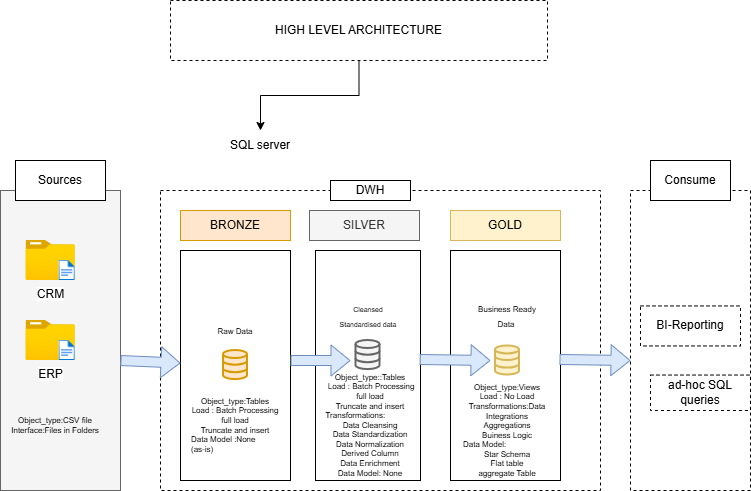

The diagram above was exported from draw.io. Its source (the exported page's mxGraphModel, read from the mxfile embedded in the PNG):
<mxGraphModel dx="1042" dy="608" grid="1" gridSize="10" guides="1" tooltips="1" connect="1" arrows="1" fold="1" page="1" pageScale="1" pageWidth="827" pageHeight="1169" math="0" shadow="0">
  <root>
    <mxCell id="0" />
    <mxCell id="1" parent="0" />
    <mxCell id="FUJtnFr648Lhpyp9-Pa1-2" parent="1" style="rounded=0;whiteSpace=wrap;html=1;fillColor=#f5f5f5;fontColor=#333333;strokeColor=#666666;align=center;" value="" vertex="1">
      <mxGeometry height="300" width="120" x="50" y="230" as="geometry" />
    </mxCell>
    <mxCell id="FUJtnFr648Lhpyp9-Pa1-4" parent="1" style="image;aspect=fixed;html=1;points=[];align=center;fontSize=12;image=img/lib/azure2/general/Folder_Blank.svg;rounded=1;" value="ERP" vertex="1">
      <mxGeometry height="40" width="49.29" x="75.49" y="360" as="geometry" />
    </mxCell>
    <mxCell id="FUJtnFr648Lhpyp9-Pa1-5" parent="1" style="image;aspect=fixed;html=1;points=[];align=center;fontSize=12;image=img/lib/azure2/general/Folder_Blank.svg;rounded=1;" value="CRM" vertex="1">
      <mxGeometry height="40" width="49.28" x="75.5" y="280" as="geometry" />
    </mxCell>
    <mxCell id="FUJtnFr648Lhpyp9-Pa1-6" parent="1" style="rounded=0;whiteSpace=wrap;html=1;" value="Sources" vertex="1">
      <mxGeometry height="40" width="90" x="65" y="200" as="geometry" />
    </mxCell>
    <mxCell id="FUJtnFr648Lhpyp9-Pa1-25" parent="1" style="image;aspect=fixed;html=1;points=[];align=center;fontSize=12;image=img/lib/azure2/general/File.svg;rounded=1;" value="" vertex="1">
      <mxGeometry height="20" width="16.23" x="108.55" y="300" as="geometry" />
    </mxCell>
    <mxCell id="FUJtnFr648Lhpyp9-Pa1-26" parent="1" style="image;aspect=fixed;html=1;points=[];align=center;fontSize=12;image=img/lib/azure2/general/File.svg;rounded=1;" value="" vertex="1">
      <mxGeometry height="20" width="16.23" x="108.55" y="380" as="geometry" />
    </mxCell>
    <mxCell id="FUJtnFr648Lhpyp9-Pa1-27" parent="1" style="rounded=0;whiteSpace=wrap;html=1;dashed=1;fillColor=none;" value="" vertex="1">
      <mxGeometry height="300" width="440" x="210" y="230" as="geometry" />
    </mxCell>
    <mxCell id="FUJtnFr648Lhpyp9-Pa1-28" parent="1" style="rounded=0;whiteSpace=wrap;html=1;" value="DWH" vertex="1">
      <mxGeometry height="20" width="80" x="380" y="220" as="geometry" />
    </mxCell>
    <mxCell id="FUJtnFr648Lhpyp9-Pa1-29" parent="1" style="rounded=0;whiteSpace=wrap;html=1;fillColor=#ffe6cc;strokeColor=#d79b00;" value="BRONZE" vertex="1">
      <mxGeometry height="30" width="110" x="230" y="250" as="geometry" />
    </mxCell>
    <mxCell id="FUJtnFr648Lhpyp9-Pa1-45" edge="1" parent="1" source="FUJtnFr648Lhpyp9-Pa1-30" style="edgeStyle=orthogonalEdgeStyle;rounded=1;orthogonalLoop=1;jettySize=auto;html=1;" target="FUJtnFr648Lhpyp9-Pa1-42" value="">
      <mxGeometry relative="1" as="geometry" />
    </mxCell>
    <mxCell id="FUJtnFr648Lhpyp9-Pa1-30" parent="1" style="rounded=0;whiteSpace=wrap;html=1;" value="" vertex="1">
      <mxGeometry height="230" width="110" x="230" y="290" as="geometry" />
    </mxCell>
    <mxCell id="FUJtnFr648Lhpyp9-Pa1-31" parent="1" style="rounded=0;whiteSpace=wrap;html=1;" value="" vertex="1">
      <mxGeometry height="230" width="105" x="365" y="290" as="geometry" />
    </mxCell>
    <mxCell id="FUJtnFr648Lhpyp9-Pa1-32" parent="1" style="rounded=0;whiteSpace=wrap;html=1;" value="" vertex="1">
      <mxGeometry height="230" width="110" x="500" y="290" as="geometry" />
    </mxCell>
    <mxCell id="FUJtnFr648Lhpyp9-Pa1-33" parent="1" style="rounded=0;whiteSpace=wrap;html=1;fillColor=#f5f5f5;fontColor=#333333;strokeColor=#666666;" value="SILVER" vertex="1">
      <mxGeometry height="30" width="110" x="359" y="250" as="geometry" />
    </mxCell>
    <mxCell id="FUJtnFr648Lhpyp9-Pa1-34" parent="1" style="rounded=0;whiteSpace=wrap;html=1;fillColor=#fff2cc;strokeColor=#d6b656;" value="GOLD" vertex="1">
      <mxGeometry height="30" width="110" x="500" y="250" as="geometry" />
    </mxCell>
    <mxCell id="FUJtnFr648Lhpyp9-Pa1-40" parent="1" style="text;html=1;whiteSpace=wrap;strokeColor=none;fillColor=none;align=center;verticalAlign=middle;rounded=0;fontSize=8;" value="&lt;font&gt;Object_type:CSV file&lt;/font&gt;&lt;div&gt;&lt;font&gt;Interface:Files in Folders&lt;/font&gt;&lt;/div&gt;" vertex="1">
      <mxGeometry height="30" width="90" x="60" y="450" as="geometry" />
    </mxCell>
    <mxCell id="FUJtnFr648Lhpyp9-Pa1-41" parent="1" style="html=1;verticalLabelPosition=bottom;align=center;labelBackgroundColor=#ffffff;verticalAlign=top;strokeWidth=2;strokeColor=#d79b00;shadow=0;dashed=0;shape=mxgraph.ios7.icons.data;rounded=1;fillColor=#ffe6cc;" value="" vertex="1">
      <mxGeometry height="29.099999999999998" width="24" x="273" y="390" as="geometry" />
    </mxCell>
    <mxCell id="FUJtnFr648Lhpyp9-Pa1-42" parent="1" style="html=1;verticalLabelPosition=bottom;align=center;labelBackgroundColor=#ffffff;verticalAlign=top;strokeWidth=2;strokeColor=#666666;shadow=0;dashed=0;shape=mxgraph.ios7.icons.data;rounded=1;fillColor=#f5f5f5;fontColor=#333333;" value="" vertex="1">
      <mxGeometry height="29.099999999999998" width="24" x="405.5" y="380" as="geometry" />
    </mxCell>
    <mxCell id="FUJtnFr648Lhpyp9-Pa1-43" parent="1" style="html=1;verticalLabelPosition=bottom;align=center;labelBackgroundColor=#ffffff;verticalAlign=top;strokeWidth=2;strokeColor=#d6b656;shadow=0;dashed=0;shape=mxgraph.ios7.icons.data;rounded=1;fillColor=#fff2cc;" value="" vertex="1">
      <mxGeometry height="29.099999999999998" width="24" x="545" y="385.45" as="geometry" />
    </mxCell>
    <mxCell id="FUJtnFr648Lhpyp9-Pa1-44" edge="1" parent="1" style="shape=flexArrow;endArrow=classic;html=1;rounded=1;fillColor=#dae8fc;strokeColor=#6c8ebf;" target="FUJtnFr648Lhpyp9-Pa1-30" value="">
      <mxGeometry height="50" relative="1" width="50" as="geometry">
        <mxPoint x="170" y="400" as="sourcePoint" />
        <mxPoint x="220" y="350" as="targetPoint" />
      </mxGeometry>
    </mxCell>
    <mxCell id="FUJtnFr648Lhpyp9-Pa1-46" edge="1" parent="1" style="shape=flexArrow;endArrow=classic;html=1;rounded=1;fillColor=#dae8fc;strokeColor=#6c8ebf;" value="">
      <mxGeometry height="50" relative="1" width="50" as="geometry">
        <mxPoint x="340" y="400" as="sourcePoint" />
        <mxPoint x="400" y="400" as="targetPoint" />
      </mxGeometry>
    </mxCell>
    <mxCell id="FUJtnFr648Lhpyp9-Pa1-48" edge="1" parent="1" source="FUJtnFr648Lhpyp9-Pa1-31" style="shape=flexArrow;endArrow=classic;html=1;rounded=1;fillColor=#dae8fc;strokeColor=#6c8ebf;exitX=0.992;exitY=0.474;exitDx=0;exitDy=0;exitPerimeter=0;" value="">
      <mxGeometry height="50" relative="1" width="50" as="geometry">
        <Array as="points" />
        <mxPoint x="480" y="400" as="sourcePoint" />
        <mxPoint x="540" y="400" as="targetPoint" />
      </mxGeometry>
    </mxCell>
    <mxCell id="FUJtnFr648Lhpyp9-Pa1-49" parent="1" style="text;html=1;whiteSpace=wrap;strokeColor=none;fillColor=none;align=center;verticalAlign=middle;rounded=0;fontSize=8;" value="&lt;font&gt;Object_type:Tables Load : Batch Processing&lt;/font&gt;&lt;div&gt;&lt;font&gt;full load&lt;/font&gt;&lt;/div&gt;&lt;div&gt;&lt;font&gt;Truncate and insert&lt;/font&gt;&lt;/div&gt;&lt;div style=&quot;text-align: left;&quot;&gt;&lt;font&gt;Data Model :None&amp;nbsp;&lt;/font&gt;&lt;/div&gt;&lt;div style=&quot;text-align: left;&quot;&gt;&lt;font&gt;(as-is)&lt;/font&gt;&lt;/div&gt;" vertex="1">
      <mxGeometry height="30" width="90" x="240" y="450" as="geometry" />
    </mxCell>
    <mxCell id="FUJtnFr648Lhpyp9-Pa1-50" parent="1" style="text;html=1;whiteSpace=wrap;strokeColor=none;fillColor=none;align=center;verticalAlign=middle;rounded=0;fontSize=8;" value="&lt;font&gt;Object_type::Tables&lt;/font&gt;&lt;div&gt;&lt;font&gt;&amp;nbsp;Load : Batch Processing&lt;div&gt;full load&lt;/div&gt;&lt;div&gt;Truncate and insert&lt;/div&gt;&lt;div style=&quot;text-align: left;&quot;&gt;Transformations:&lt;/div&gt;&lt;div style=&quot;&quot;&gt;Data Cleansing&lt;/div&gt;&lt;div style=&quot;&quot;&gt;Data Standardization&lt;br&gt;Data Normalization&lt;br&gt;Derived Column&lt;/div&gt;&lt;div style=&quot;&quot;&gt;Data Enrichment&lt;/div&gt;&lt;div style=&quot;&quot;&gt;Data Model: None&lt;/div&gt;&lt;/font&gt;&lt;/div&gt;" vertex="1">
      <mxGeometry height="30" width="100" x="370" y="450" as="geometry" />
    </mxCell>
    <mxCell id="FUJtnFr648Lhpyp9-Pa1-51" parent="1" style="text;html=1;whiteSpace=wrap;strokeColor=none;fillColor=none;align=center;verticalAlign=middle;rounded=0;fontSize=8;" value="&lt;font&gt;Object_type:Views&lt;/font&gt;&lt;div&gt;Load : No Load&lt;/div&gt;&lt;div&gt;Transformations:Data Integrations&lt;/div&gt;&lt;div&gt;Aggregations&lt;br&gt;Buiness Logic&lt;br&gt;&lt;div style=&quot;text-align: left;&quot;&gt;Data Model:&lt;/div&gt;&lt;/div&gt;&lt;div style=&quot;&quot;&gt;Star Schema&lt;/div&gt;&lt;div style=&quot;&quot;&gt;Flat table&lt;/div&gt;&lt;div style=&quot;&quot;&gt;aggregate Table&lt;/div&gt;&lt;div&gt;&lt;br&gt;&lt;/div&gt;" vertex="1">
      <mxGeometry height="30" width="90" x="512" y="460" as="geometry" />
    </mxCell>
    <mxCell id="FUJtnFr648Lhpyp9-Pa1-54" parent="1" style="text;html=1;whiteSpace=wrap;strokeColor=none;fillColor=none;align=center;verticalAlign=middle;rounded=0;" value="&lt;font style=&quot;font-size: 8px;&quot;&gt;Raw Data&lt;/font&gt;" vertex="1">
      <mxGeometry height="30" width="60" x="255" y="355.45" as="geometry" />
    </mxCell>
    <mxCell id="FUJtnFr648Lhpyp9-Pa1-55" parent="1" style="text;html=1;whiteSpace=wrap;strokeColor=none;fillColor=none;align=center;verticalAlign=middle;rounded=0;" value="&lt;font style=&quot;font-size: 7px;&quot;&gt;Cleansed Standardised data&lt;/font&gt;" vertex="1">
      <mxGeometry height="30" width="60" x="387.5" y="340" as="geometry" />
    </mxCell>
    <mxCell id="FUJtnFr648Lhpyp9-Pa1-56" parent="1" style="text;html=1;whiteSpace=wrap;strokeColor=none;fillColor=none;align=center;verticalAlign=middle;rounded=0;" value="&lt;font style=&quot;font-size: 8px;&quot;&gt;Business Ready Data&amp;nbsp;&lt;/font&gt;" vertex="1">
      <mxGeometry height="30" width="60" x="527" y="340" as="geometry" />
    </mxCell>
    <mxCell id="FUJtnFr648Lhpyp9-Pa1-57" parent="1" style="rounded=0;whiteSpace=wrap;html=1;fillColor=none;dashed=1;" value="" vertex="1">
      <mxGeometry height="300" width="120" x="680" y="230" as="geometry" />
    </mxCell>
    <mxCell id="FUJtnFr648Lhpyp9-Pa1-58" parent="1" style="rounded=0;whiteSpace=wrap;html=1;" value="Consume" vertex="1">
      <mxGeometry height="40" width="80" x="700" y="200" as="geometry" />
    </mxCell>
    <mxCell id="FUJtnFr648Lhpyp9-Pa1-59" edge="1" parent="1" style="shape=flexArrow;endArrow=classic;html=1;rounded=1;fillColor=#dae8fc;strokeColor=#6c8ebf;exitX=0.992;exitY=0.474;exitDx=0;exitDy=0;exitPerimeter=0;" value="">
      <mxGeometry height="50" relative="1" width="50" as="geometry">
        <Array as="points" />
        <mxPoint x="609" y="399" as="sourcePoint" />
        <mxPoint x="680" y="400" as="targetPoint" />
      </mxGeometry>
    </mxCell>
    <mxCell id="FUJtnFr648Lhpyp9-Pa1-60" parent="1" style="text;html=1;whiteSpace=wrap;strokeColor=none;fillColor=none;align=center;verticalAlign=middle;rounded=0;" value="SQL server" vertex="1">
      <mxGeometry height="30" width="160" x="230" y="170" as="geometry" />
    </mxCell>
    <mxCell id="RUMGobJUOUzgnBlpRJi_-1" parent="1" style="rounded=0;whiteSpace=wrap;html=1;dashed=1;" value="BI-Reporting" vertex="1">
      <mxGeometry height="40" width="100" x="690" y="345.45" as="geometry" />
    </mxCell>
    <mxCell id="RUMGobJUOUzgnBlpRJi_-2" parent="1" style="rounded=0;whiteSpace=wrap;html=1;dashed=1;" value="ad-hoc SQL queries" vertex="1">
      <mxGeometry height="35.45" width="100" x="700" y="414.55" as="geometry" />
    </mxCell>
    <mxCell id="gWk5hNAzTiLrgBECqjPd-2" edge="1" parent="1" source="gWk5hNAzTiLrgBECqjPd-1" style="edgeStyle=orthogonalEdgeStyle;rounded=0;orthogonalLoop=1;jettySize=auto;html=1;" target="FUJtnFr648Lhpyp9-Pa1-60" value="">
      <mxGeometry relative="1" as="geometry" />
    </mxCell>
    <mxCell id="gWk5hNAzTiLrgBECqjPd-1" parent="1" style="rounded=0;whiteSpace=wrap;html=1;dashed=1;" value="HIGH LEVEL ARCHITECTURE" vertex="1">
      <mxGeometry height="60" width="377" x="220" y="40" as="geometry" />
    </mxCell>
  </root>
</mxGraphModel>